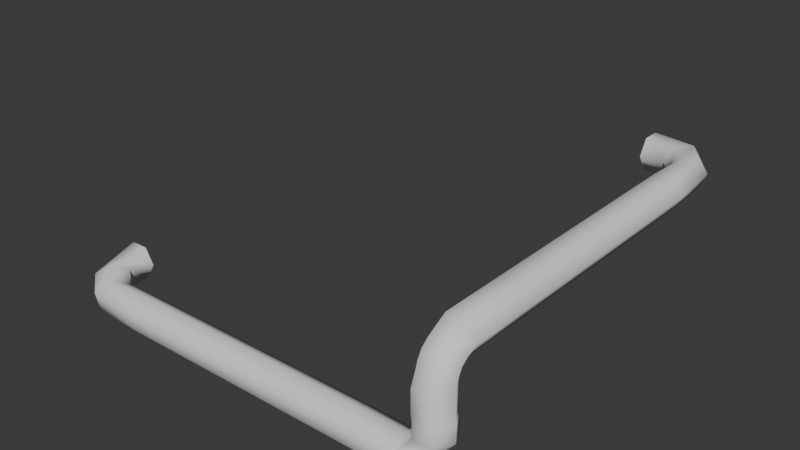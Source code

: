 # Source: Pipe7.blend  (saved by Blender 4.1.24; exported with 4.5.12 LTS)
import bpy
from mathutils import Matrix  # noqa: F401  (used for matrix-valued properties, if any)

bpy.ops.wm.read_factory_settings(use_empty=True)
scene = bpy.context.scene
scene.name = 'Scene'

# ---- collections
col_collection = bpy.data.collections.new('Collection'); scene.collection.children.link(col_collection)

# ---- world
world_world = bpy.data.worlds.new('World'); scene.world = world_world
world_world.use_nodes = True; world_world.node_tree.nodes.clear()
_N = world_world.node_tree.nodes; _L = world_world.node_tree.links
n0 = _N.new('ShaderNodeOutputWorld'); n0.name = 'World Output'; n0.location = (300, 300)
n1 = _N.new('ShaderNodeBackground'); n1.name = 'Background'; n1.location = (10, 300)
n1.inputs[0].default_value = (0.05088, 0.05088, 0.05088, 1.0)
_L.new(n1.outputs[0], n0.inputs[0])
n0.is_active_output = True
world_world.color = (0.05088, 0.05088, 0.05088)
world_world.use_sun_shadow = False
world_world.sun_shadow_jitter_overblur = 0.0

# ---- meshes
me_nurbspath_001 = bpy.data.meshes.new('NurbsPath.001')
me_nurbspath_001.from_pydata([(-1.839, 0.01806, 0.05788), (-1.834, 0.03456, -0.03049), (-1.878, -0.01851, -0.08837), (-1.926, -0.08806, -0.05788), (-1.931, -0.1046, 0.03049), (-1.887, -0.05149, 0.08837), (-1.648, -0.0372, 0.08997), (-1.648, -0.114, 0.04308), (-1.648, -0.1118, -0.04689), (-1.648, -0.0328, -0.08997), (-1.648, 0.04402, -0.04308), (-1.648, 0.04182, 0.04689), (-1.351, -0.0372, 0.08997), (-1.351, -0.114, 0.04308), (-1.351, -0.1118, -0.04689), (-1.351, -0.0328, -0.08997), (-1.351, 0.04402, -0.04308), (-1.351, 0.04182, 0.04689), (-1.055, -0.0372, 0.08997), (-1.055, -0.114, 0.04308), (-1.055, -0.1118, -0.04689), (-1.055, -0.0328, -0.08997), (-1.055, 0.04402, -0.04308), (-1.055, 0.04182, 0.04689), (-0.7585, -0.0372, 0.08997), (-0.7585, -0.114, 0.04308), (-0.7585, -0.1118, -0.04689), (-0.7585, -0.0328, -0.08997), (-0.7585, 0.04402, -0.04308), (-0.7585, 0.04182, 0.04689), (-0.4622, -0.03798, 0.08995), (-0.4622, -0.1144, 0.04239), (-0.4622, -0.1114, -0.04756), (-0.4622, -0.03202, -0.08995), (-0.4622, 0.04439, -0.04239), (-0.4622, 0.04141, 0.04756), (-0.1735, -0.03753, 0.08964), (-0.1735, -0.1141, 0.0423), (-0.1659, -0.1115, -0.04734), (-0.1583, -0.03247, -0.08964), (-0.1583, 0.04407, -0.0423), (-0.1659, 0.04154, 0.04734), (-0.1373, -0.03411, 0.141), (-0.09311, -0.1125, 0.141), (-0.003112, -0.1134, 0.141), (0.04265, -0.03589, 0.141), (-0.001577, 0.0425, 0.141), (-0.09157, 0.04338, 0.141), (-0.1373, -0.03567, 0.2221), (-0.09176, -0.1133, 0.2221), (-0.001761, -0.1126, 0.2221), (0.04265, -0.03433, 0.2221), (-0.002926, 0.04328, 0.2221), (-0.09292, 0.0426, 0.2221), (-2.005, 0.05016, 0.09247), (-2.055, -0.007691, 0.04521), (-1.959, 0.2483, 0.01391), (-2.004, 0.2483, -0.06403), (-2.055, -0.00412, -0.04472), (-2.005, 0.0573, -0.08739), (-2.094, 0.2483, -0.06403), (-2.139, 0.2483, 0.01391), (-2.094, 0.2483, 0.09185), (-2.004, 0.2483, 0.09185), (-1.955, 0.1151, -0.04013), (-1.955, 0.1116, 0.0498), (-0.1167, 1.737, 0.4936), (-0.08487, 1.769, 0.5715), (-0.02123, 1.832, 0.5715), (0.01059, 1.864, 0.4936), (-0.02123, 1.832, 0.4157), (-0.08487, 1.769, 0.4157), (-0.09805, 1.566, 0.4157), (-0.008053, 1.566, 0.4157), (0.03695, 1.566, 0.4936), (-0.008053, 1.566, 0.5715), (-0.09805, 1.566, 0.5715), (-0.1431, 1.566, 0.4936), (-0.09805, 1.269, 0.4157), (-0.008053, 1.269, 0.4157), (0.03695, 1.269, 0.4936), (-0.008053, 1.269, 0.5715), (-0.09805, 1.269, 0.5715), (-0.1431, 1.269, 0.4936), (-0.09805, 0.973, 0.4157), (-0.008053, 0.973, 0.4157), (0.03695, 0.973, 0.4936), (-0.008053, 0.973, 0.5715), (-0.09805, 0.973, 0.5715), (-0.1431, 0.973, 0.4936), (-0.09805, 0.6767, 0.4157), (-0.008053, 0.6767, 0.4157), (0.03695, 0.6767, 0.4936), (-0.008053, 0.6767, 0.5715), (-0.09805, 0.6767, 0.5715), (-0.1431, 0.6767, 0.4936), (-0.09805, 0.3803, 0.4157), (-0.008053, 0.3803, 0.4157), (0.03695, 0.3803, 0.4936), (-0.008053, 0.3803, 0.5715), (-0.09805, 0.3803, 0.5715), (-0.1431, 0.3803, 0.4936), (-0.09805, 0.09162, 0.416), (-0.008053, 0.09162, 0.416), (0.03695, 0.08401, 0.4936), (-0.008053, 0.07639, 0.5712), (-0.09805, 0.07639, 0.5712), (-0.1431, 0.08401, 0.4936), (-0.09805, 0.04342, 0.3526), (-0.008053, 0.04342, 0.3526), (0.03695, -0.03453, 0.3526), (-0.008053, -0.1125, 0.3526), (-0.09805, -0.1125, 0.3526), (-0.1431, -0.03453, 0.3526), (-0.09973, 0.04243, 0.2425), (-0.009747, 0.04437, 0.2425), (0.03693, -0.03258, 0.2425), (-0.00638, -0.1115, 0.2425), (-0.09636, -0.1134, 0.2425), (-0.143, -0.03647, 0.2425), (-0.1736, 1.891, 0.4131), (-0.11, 1.955, 0.4131), (-0.3363, 1.877, 0.4797), (-0.3363, 1.922, 0.5576), (-0.07814, 1.987, 0.4911), (-0.11, 1.955, 0.569), (-0.3363, 2.012, 0.5576), (-0.3363, 2.057, 0.4797), (-0.3363, 2.012, 0.4018), (-0.3363, 1.922, 0.4018), (-0.1736, 1.891, 0.569), (-0.2054, 1.859, 0.4911), (-0.09805, 0.08204, 0.4157), (-0.09805, 0.04228, 0.3568), (-0.09805, 0.04752, 0.3977), (-0.1431, 0.02912, 0.4711), (-0.1431, -0.02491, 0.4045), (-0.1431, -0.005382, 0.4439), (0.03695, 0.02912, 0.4711), (0.03695, -0.02491, 0.4045), (0.03695, -0.005382, 0.4439), (-0.09805, -0.07559, 0.4479), (-0.09805, -0.01806, 0.5154), (-0.09805, -0.05176, 0.4857), (-0.008053, -0.07559, 0.4479), (-0.008053, -0.01806, 0.5154), (-0.008053, -0.05176, 0.4857), (-0.008053, 0.04228, 0.3568), (-0.008053, 0.08204, 0.4157), (-0.008053, 0.04752, 0.3977)], [], [(21, 20, 14, 15), (23, 18, 24, 29), (31, 30, 24, 25), (43, 42, 36, 37), (33, 32, 26, 27), (45, 44, 38, 39), (9, 8, 3, 2), (7, 8, 14, 13), (15, 14, 8, 9), (16, 15, 9, 10), (17, 16, 10, 11), (0, 1, 64, 65), (8, 7, 4, 3), (15, 16, 22, 21), (19, 18, 12, 13), (20, 19, 13, 14), (16, 17, 23, 22), (19, 20, 26, 25), (18, 19, 25, 24), (29, 28, 22, 23), (28, 27, 21, 22), (29, 24, 30, 35), (39, 38, 32, 33), (27, 28, 34, 33), (32, 31, 25, 26), (28, 29, 35, 34), (31, 32, 38, 37), (35, 30, 36, 41), (30, 31, 37, 36), (41, 40, 34, 35), (118, 119, 48, 49), (40, 39, 33, 34), (41, 36, 42, 47), (51, 50, 44, 45), (39, 40, 46, 45), (44, 43, 37, 38), (40, 41, 47, 46), (43, 44, 50, 49), (47, 42, 48, 53), (42, 43, 49, 48), (53, 52, 46, 47), (52, 51, 45, 46), (115, 52, 53, 114), (119, 114, 53, 48), (50, 51, 116, 117), (118, 49, 50, 117), (51, 52, 115, 116), (2, 3, 58, 59), (17, 12, 18, 23), (64, 59, 60, 57), (58, 55, 62, 61), (4, 5, 54, 55), (65, 64, 57, 56), (59, 58, 61, 60), (55, 54, 63, 62), (27, 26, 20, 21), (54, 65, 56, 63), (11, 10, 1, 0), (11, 6, 12, 17), (6, 7, 13, 12), (5, 0, 65, 54), (1, 2, 59, 64), (6, 11, 0, 5), (10, 9, 2, 1), (7, 6, 5, 4), (3, 4, 55, 58), (87, 86, 80, 81), (89, 84, 90, 95), (97, 96, 90, 91), (136, 133, 108, 113), (99, 98, 92, 93), (110, 109, 147, 139), (75, 74, 69, 68), (73, 74, 80, 79), (81, 80, 74, 75), (82, 81, 75, 76), (83, 82, 76, 77), (66, 67, 130, 131), (74, 73, 70, 69), (81, 82, 88, 87), (85, 84, 78, 79), (86, 85, 79, 80), (82, 83, 89, 88), (85, 86, 92, 91), (84, 85, 91, 90), (95, 94, 88, 89), (94, 93, 87, 88), (95, 90, 96, 101), (105, 104, 98, 99), (93, 94, 100, 99), (98, 97, 91, 92), (94, 95, 101, 100), (97, 98, 104, 103), (101, 96, 102, 107), (96, 97, 103, 102), (107, 106, 100, 101), (106, 105, 99, 100), (141, 136, 113, 112), (117, 116, 110, 111), (111, 110, 139, 144), (106, 107, 135, 142), (109, 110, 116, 115), (113, 108, 114, 119), (108, 109, 115, 114), (119, 118, 112, 113), (118, 117, 111, 112), (68, 69, 124, 125), (83, 78, 84, 89), (130, 125, 126, 123), (124, 121, 128, 127), (70, 71, 120, 121), (131, 130, 123, 122), (125, 124, 127, 126), (121, 120, 129, 128), (93, 92, 86, 87), (120, 131, 122, 129), (77, 76, 67, 66), (77, 72, 78, 83), (72, 73, 79, 78), (71, 66, 131, 120), (67, 68, 125, 130), (72, 77, 66, 71), (76, 75, 68, 67), (73, 72, 71, 70), (69, 70, 121, 124), (138, 148, 103, 104), (105, 106, 142, 145), (144, 141, 112, 111), (109, 108, 133, 147), (145, 138, 104, 105), (148, 132, 102, 103), (136, 141, 143, 137), (137, 143, 142, 135), (148, 138, 140, 149), (149, 140, 139, 147), (141, 144, 146, 143), (143, 146, 145, 142), (133, 136, 137, 134), (134, 137, 135, 132), (138, 145, 146, 140), (140, 146, 144, 139), (132, 148, 149, 134), (134, 149, 147, 133), (107, 102, 132, 135)])
me_nurbspath_001.polygons.foreach_set('use_smooth', [True] * 144)
_uv = me_nurbspath_001.uv_layers.new(name='UVMap')
_uv.uv.foreach_set('vector', [0.5093, 0.2038, 0.5093, 0.1698, 0.3817, 0.1698, 0.3817, 0.2038, 0.5093, 0.2359, 0.5093, 0.2019, 0.6368, 0.2019, 0.6368, 0.2359, 0.7643, 0.1687, 0.7643, 0.2015, 0.6368, 0.2019, 0.6368, 0.1688, 0.03301, 0.6703, 0.06851, 0.6703, 0.06696, 0.647, 0.03229, 0.6256, 0.7643, 0.2041, 0.7643, 0.1699, 0.6368, 0.1698, 0.6368, 0.2038, 0.06771, 0.6703, 0.0326, 0.6703, 0.03344, 0.585, 0.06926, 0.5658, 0.2542, 0.2038, 0.2542, 0.1698, 0.1342, 0.18, 0.155, 0.2099, 0.2155, 0.1102, 0.2155, 0.06857, 0.3527, 0.06857, 0.3527, 0.1102, 0.3817, 0.2038, 0.3817, 0.1698, 0.2542, 0.1698, 0.2542, 0.2038, 0.3817, 0.2368, 0.3817, 0.2038, 0.2542, 0.2038, 0.2542, 0.2368, 0.4624, 0.3053, 0.506, 0.3053, 0.506, 0.1616, 0.4624, 0.1616, 0.457, 0.06894, 0.4999, 0.07103, 0.5046, 0.01251, 0.4609, 0.01257, 0.2155, 0.06857, 0.2155, 0.1102, 0.08435, 0.1044, 0.08634, 0.06348, 0.3817, 0.2038, 0.3817, 0.2368, 0.5093, 0.2368, 0.5093, 0.2038, 0.5093, 0.1688, 0.5093, 0.2019, 0.3817, 0.2019, 0.3817, 0.1688, 0.4899, 0.06857, 0.4899, 0.1102, 0.3527, 0.1102, 0.3527, 0.06857, 0.506, 0.3053, 0.4624, 0.3053, 0.4624, 0.449, 0.506, 0.449, 0.4899, 0.1102, 0.4899, 0.06857, 0.6271, 0.06857, 0.6271, 0.1102, 0.5093, 0.2019, 0.5093, 0.1688, 0.6368, 0.1688, 0.6368, 0.2019, 0.4624, 0.5927, 0.506, 0.5927, 0.506, 0.449, 0.4624, 0.449, 0.6368, 0.2368, 0.6368, 0.2038, 0.5093, 0.2038, 0.5093, 0.2368, 0.6368, 0.2359, 0.6368, 0.2019, 0.7643, 0.2015, 0.7643, 0.2357, 0.8951, 0.2039, 0.8918, 0.1699, 0.7643, 0.1699, 0.7643, 0.2041, 0.6368, 0.2038, 0.6368, 0.2368, 0.7643, 0.237, 0.7643, 0.2041, 0.7643, 0.06826, 0.7643, 0.1099, 0.6271, 0.1102, 0.6271, 0.06857, 0.506, 0.5927, 0.4624, 0.5927, 0.462, 0.7364, 0.5057, 0.7364, 0.7643, 0.1099, 0.7643, 0.06826, 0.9015, 0.06836, 0.898, 0.1099, 0.7643, 0.2357, 0.7643, 0.2015, 0.8885, 0.2017, 0.8918, 0.2358, 0.7643, 0.2015, 0.7643, 0.1687, 0.8885, 0.1688, 0.8885, 0.2017, 0.4621, 0.8801, 0.5056, 0.8838, 0.5057, 0.7364, 0.462, 0.7364, 0.03259, 0.7163, 0.06744, 0.7163, 0.06781, 0.7071, 0.03265, 0.7071, 0.8951, 0.2369, 0.8951, 0.2039, 0.7643, 0.2041, 0.7643, 0.237, 0.1028, 0.6279, 0.06696, 0.647, 0.06851, 0.6703, 0.1036, 0.6703, 0.06841, 0.7071, 0.03296, 0.7071, 0.0326, 0.6703, 0.06771, 0.6703, 0.06926, 0.5658, 0.1039, 0.5873, 0.1032, 0.6703, 0.06771, 0.6703, 0.9769, 0.1555, 0.9352, 0.1555, 0.898, 0.1099, 0.9015, 0.06836, 0.5056, 0.8838, 0.4621, 0.8801, 0.4167, 0.9162, 0.4167, 0.9598, 0.9352, 0.1555, 0.9769, 0.1555, 0.9775, 0.1931, 0.9358, 0.1931, 0.1036, 0.6703, 0.06851, 0.6703, 0.06781, 0.7071, 0.1033, 0.7071, 0.06851, 0.6703, 0.03301, 0.6703, 0.03265, 0.7071, 0.06781, 0.7071, 0.3774, 0.9155, 0.3774, 0.9592, 0.4167, 0.9598, 0.4167, 0.9162, 0.1036, 0.7071, 0.06841, 0.7071, 0.06771, 0.6703, 0.1032, 0.6703, 0.3675, 0.9559, 0.3774, 0.9592, 0.3774, 0.9155, 0.3675, 0.9122, 0.06744, 0.7163, 0.1032, 0.7163, 0.1033, 0.7071, 0.06781, 0.7071, 0.03296, 0.7071, 0.06841, 0.7071, 0.06921, 0.7163, 0.03347, 0.7163, 0.9337, 0.2025, 0.9358, 0.1931, 0.9775, 0.1931, 0.9754, 0.2025, 0.06841, 0.7071, 0.1036, 0.7071, 0.1041, 0.7163, 0.06921, 0.7163, 0.155, 0.2099, 0.1342, 0.18, 0.07881, 0.2161, 0.1004, 0.2425, 0.3817, 0.2359, 0.3817, 0.2019, 0.5093, 0.2019, 0.5093, 0.2359, 0.122, 0.2674, 0.1004, 0.2425, 0.06218, 0.3247, 0.1009, 0.3247, 0.2352, 0.555, 0.2318, 0.6406, 0.4755, 0.6851, 0.4755, 0.6108, 0.1323, 0.1729, 0.1513, 0.1957, 0.1005, 0.2395, 0.07887, 0.2146, 0.3454, 0.645, 0.3488, 0.5594, 0.4755, 0.5366, 0.4755, 0.6108, 0.2937, 0.5144, 0.2352, 0.555, 0.4755, 0.6108, 0.4755, 0.5366, 0.07887, 0.2146, 0.1005, 0.2395, 0.1009, 0.3247, 0.06218, 0.3247, 0.6368, 0.2038, 0.6368, 0.1698, 0.5093, 0.1698, 0.5093, 0.2038, 0.2869, 0.6856, 0.3454, 0.645, 0.4755, 0.6108, 0.4755, 0.6851, 0.4624, 0.1616, 0.506, 0.1616, 0.4999, 0.07103, 0.457, 0.06894, 0.2542, 0.2359, 0.2542, 0.2019, 0.3817, 0.2019, 0.3817, 0.2359, 0.2542, 0.2019, 0.2542, 0.1688, 0.3817, 0.1688, 0.3817, 0.2019, 0.1513, 0.1957, 0.172, 0.2257, 0.122, 0.2659, 0.1005, 0.2395, 0.1739, 0.2328, 0.155, 0.2099, 0.1004, 0.2425, 0.122, 0.2674, 0.2542, 0.2019, 0.2542, 0.2359, 0.172, 0.2257, 0.1513, 0.1957, 0.2542, 0.2368, 0.2542, 0.2038, 0.155, 0.2099, 0.1739, 0.2328, 0.2542, 0.1688, 0.2542, 0.2019, 0.1513, 0.1957, 0.1323, 0.1729, 0.08634, 0.06348, 0.08435, 0.1044, 0.02682, 0.1112, 0.02676, 0.06957, 0.5247, 0.8653, 0.5247, 0.83, 0.659, 0.83, 0.659, 0.8653, 0.5247, 0.83, 0.5247, 0.7947, 0.3905, 0.7947, 0.3905, 0.83, 0.6258, 0.2426, 0.5844, 0.2426, 0.5844, 0.3788, 0.6258, 0.3788, 0.07268, 0.7896, 0.1031, 0.7681, 0.1036, 0.7662, 0.06832, 0.7662, 0.2563, 0.8653, 0.2563, 0.83, 0.3905, 0.83, 0.3905, 0.8653, 0.06832, 0.7662, 0.1036, 0.7662, 0.1031, 0.7681, 0.07268, 0.7896, 0.7932, 0.8653, 0.7932, 0.83, 0.9285, 0.83, 0.914, 0.8653, 0.7932, 0.7947, 0.7932, 0.83, 0.659, 0.83, 0.659, 0.7947, 0.659, 0.8653, 0.659, 0.83, 0.7932, 0.83, 0.7932, 0.8653, 0.5844, 0.6512, 0.6258, 0.6512, 0.6258, 0.7874, 0.5844, 0.7874, 0.659, 0.83, 0.659, 0.8653, 0.7932, 0.8653, 0.7932, 0.83, 0.8708, 0.83, 0.8852, 0.8653, 0.9407, 0.8642, 0.9263, 0.8289, 0.7932, 0.83, 0.7932, 0.7947, 0.914, 0.7947, 0.9285, 0.83, 0.6258, 0.6512, 0.5844, 0.6512, 0.5844, 0.515, 0.6258, 0.515, 0.6258, 0.515, 0.5844, 0.515, 0.5844, 0.6512, 0.6258, 0.6512, 0.5247, 0.83, 0.5247, 0.7947, 0.659, 0.7947, 0.659, 0.83, 0.659, 0.8653, 0.659, 0.83, 0.5247, 0.83, 0.5247, 0.8653, 0.5247, 0.7947, 0.5247, 0.83, 0.3905, 0.83, 0.3905, 0.7947, 0.5844, 0.515, 0.6258, 0.515, 0.6258, 0.3788, 0.5844, 0.3788, 0.3905, 0.83, 0.3905, 0.8653, 0.5247, 0.8653, 0.5247, 0.83, 0.5844, 0.3788, 0.6258, 0.3788, 0.6258, 0.515, 0.5844, 0.515, 0.3905, 0.83, 0.3905, 0.7947, 0.2563, 0.7947, 0.2563, 0.83, 0.1186, 0.8652, 0.122, 0.83, 0.2563, 0.83, 0.2563, 0.8653, 0.6258, 0.3788, 0.5844, 0.3788, 0.5844, 0.2426, 0.6258, 0.2426, 0.2563, 0.83, 0.2563, 0.7947, 0.3905, 0.7947, 0.3905, 0.83, 0.3905, 0.8653, 0.3905, 0.83, 0.2563, 0.83, 0.2563, 0.8653, 0.2563, 0.7947, 0.2563, 0.83, 0.122, 0.83, 0.1255, 0.7949, 0.2563, 0.83, 0.2563, 0.7947, 0.1255, 0.7949, 0.122, 0.83, 0.5844, 0.2426, 0.6258, 0.2426, 0.6258, 0.1099, 0.5844, 0.1099, 0.122, 0.83, 0.1186, 0.8652, 0.2563, 0.8653, 0.2563, 0.83, 0.5844, 0.1029, 0.6258, 0.1029, 0.6258, 0.2426, 0.5844, 0.2426, 0.04972, 0.8093, 0.07268, 0.7896, 0.06832, 0.7662, 0.03302, 0.7662, 0.03347, 0.7163, 0.06921, 0.7163, 0.06832, 0.7662, 0.03302, 0.7662, 0.03302, 0.7662, 0.06832, 0.7662, 0.07268, 0.7896, 0.04972, 0.8093, 0.1186, 0.8652, 0.122, 0.83, 0.09715, 0.8198, 0.07578, 0.8399, 0.1036, 0.7662, 0.06832, 0.7662, 0.06921, 0.7163, 0.1041, 0.7163, 0.06832, 0.7662, 0.1036, 0.7662, 0.1032, 0.7163, 0.06744, 0.7163, 0.3141, 0.913, 0.3141, 0.9567, 0.3675, 0.9559, 0.3675, 0.9122, 0.06744, 0.7163, 0.03259, 0.7163, 0.03302, 0.7662, 0.06832, 0.7662, 0.9337, 0.2025, 0.9754, 0.2025, 0.9746, 0.2536, 0.9329, 0.2536, 0.914, 0.8653, 0.9285, 0.83, 0.9839, 0.8289, 0.9695, 0.8642, 0.659, 0.83, 0.659, 0.7947, 0.5247, 0.7947, 0.5247, 0.83, 0.5497, 0.937, 0.5789, 0.9662, 0.4749, 0.9925, 0.4749, 0.9511, 0.8878, 0.637, 0.8592, 0.5668, 0.6552, 0.5565, 0.6552, 0.6268, 0.6197, 0.91, 0.5905, 0.8807, 0.5497, 0.937, 0.5789, 0.9662, 0.7731, 0.637, 0.8018, 0.7073, 0.6552, 0.697, 0.6552, 0.6268, 0.8592, 0.7073, 0.8878, 0.637, 0.6552, 0.6268, 0.6552, 0.697, 0.5789, 0.9662, 0.5497, 0.937, 0.4749, 0.9511, 0.4749, 0.9925, 0.3905, 0.8653, 0.3905, 0.83, 0.5247, 0.83, 0.5247, 0.8653, 0.8018, 0.5668, 0.7731, 0.637, 0.6552, 0.6268, 0.6552, 0.5565, 0.7932, 0.83, 0.7932, 0.8653, 0.8852, 0.8653, 0.8708, 0.83, 0.7932, 0.83, 0.7932, 0.7947, 0.659, 0.7947, 0.659, 0.83, 0.5844, 0.7874, 0.6258, 0.7874, 0.6258, 0.6512, 0.5844, 0.6512, 0.8852, 0.7947, 0.8708, 0.83, 0.9263, 0.8289, 0.9407, 0.7936, 0.5905, 0.8807, 0.6197, 0.91, 0.5789, 0.9662, 0.5497, 0.937, 0.7932, 0.7947, 0.7932, 0.83, 0.8708, 0.83, 0.8852, 0.7947, 0.5844, 0.7874, 0.6258, 0.7874, 0.6197, 0.91, 0.5905, 0.8807, 0.6258, 0.7874, 0.5844, 0.7874, 0.5905, 0.8807, 0.6197, 0.91, 0.9285, 0.83, 0.914, 0.7947, 0.9695, 0.7936, 0.9839, 0.8289, 0.09715, 0.8198, 0.1211, 0.7947, 0.1255, 0.7949, 0.122, 0.83, 0.6258, 0.1029, 0.5844, 0.1029, 0.5844, 0.05947, 0.6258, 0.05947, 0.9746, 0.2976, 0.9329, 0.2976, 0.9329, 0.2536, 0.9746, 0.2536, 0.3141, 0.9567, 0.3141, 0.913, 0.312, 0.913, 0.312, 0.9567, 0.07578, 0.8399, 0.09715, 0.8198, 0.122, 0.83, 0.1186, 0.8652, 0.6258, 0.1055, 0.5844, 0.1055, 0.5844, 0.1099, 0.6258, 0.1099, 0.07268, 0.7896, 0.04972, 0.8093, 0.06052, 0.8264, 0.08153, 0.8075, 0.08153, 0.8075, 0.06052, 0.8264, 0.07578, 0.8399, 0.09715, 0.8198, 0.1211, 0.7947, 0.09715, 0.8198, 0.08153, 0.8075, 0.1055, 0.7866, 0.1055, 0.7866, 0.08153, 0.8075, 0.07268, 0.7896, 0.1031, 0.7681, 0.9329, 0.2976, 0.9746, 0.2976, 0.9746, 0.3151, 0.9329, 0.3151, 0.5844, 0.04398, 0.6258, 0.04398, 0.6258, 0.05947, 0.5844, 0.05947, 0.1031, 0.7681, 0.07268, 0.7896, 0.08153, 0.8075, 0.1055, 0.7866, 0.1055, 0.7866, 0.08153, 0.8075, 0.09715, 0.8198, 0.1211, 0.7947, 0.09715, 0.8198, 0.07578, 0.8399, 0.06052, 0.8264, 0.08153, 0.8075, 0.08153, 0.8075, 0.06052, 0.8264, 0.04972, 0.8093, 0.07268, 0.7896, 0.5844, 0.1055, 0.6258, 0.1055, 0.6258, 0.08961, 0.5844, 0.08961, 0.2922, 0.913, 0.2922, 0.9567, 0.312, 0.9567, 0.312, 0.913, 0.122, 0.83, 0.1255, 0.7949, 0.1211, 0.7947, 0.09715, 0.8198])
me_nurbspath_001.auto_texspace = False
me_nurbspath_001.update()
me_nurbspath_001.normals_split_custom_set([tuple(v) for v in zip(*[iter([0.0, 0.02448, -0.9997, 0.0, -0.8535, -0.5211, 0.0, -0.8535, -0.5211, 0.0, 0.02448, -0.9997, 0.0, 0.8535, 0.5211, 0.0, -0.02448, 0.9997, 5.048e-09, -0.02623, 0.9997, 4.688e-09, 0.8526, 0.5225, 0.0004574, -0.8817, 0.4718, 0.0004638, -0.02963, 0.9996, 5.048e-09, -0.02623, 0.9997, -7.903e-09, -0.8788, 0.4771, -0.4198, -0.9071, -0.02965, -0.9757, 0.03067, 0.2169, -0.2925, -0.09014, 0.952, 0.07152, -0.875, 0.4788, 0.0004501, 0.03319, -0.9994, 0.0001716, -0.8483, -0.5296, -2.303e-08, -0.8526, -0.5225, -2.018e-08, 0.02623, -0.9997, 0.9352, -0.01322, -0.3538, 0.5026, -0.8407, -0.2017, 0.202, -0.8385, -0.5061, 0.3788, -0.00481, -0.9255, -0.01026, 0.06593, -0.9978, -0.01248, -0.8435, -0.537, -0.2916, -0.7749, -0.5609, 0.01562, 0.02157, -0.9996, -0.01963, -0.8963, 0.443, -0.01248, -0.8435, -0.537, 0.0, -0.8535, -0.5211, 0.0, -0.878, 0.4786, 0.0, 0.02448, -0.9997, 0.0, -0.8535, -0.5211, -0.01248, -0.8435, -0.537, -0.01026, 0.06593, -0.9978, 0.0, 0.878, -0.4786, 0.0, 0.02448, -0.9997, -0.01026, 0.06593, -0.9978, -0.03603, 0.8992, -0.4362, 0.0, 0.8535, 0.5211, 0.0, 0.878, -0.4786, -0.03603, 0.8992, -0.4362, -0.03782, 0.8473, 0.5298, 0.189, 0.7153, 0.6728, 0.2328, 0.8763, -0.4218, 0.6457, 0.437, -0.6262, 0.7753, 0.3892, 0.4974, -0.01248, -0.8435, -0.537, -0.01963, -0.8963, 0.443, -0.3184, -0.8743, 0.3664, -0.2916, -0.7749, -0.5609, 0.0, 0.02448, -0.9997, 0.0, 0.878, -0.4786, 0.0, 0.878, -0.4786, 0.0, 0.02448, -0.9997, 0.0, -0.878, 0.4786, 0.0, -0.02448, 0.9997, 0.0, -0.02448, 0.9997, 0.0, -0.878, 0.4786, 0.0, -0.8535, -0.5211, 0.0, -0.878, 0.4786, 0.0, -0.878, 0.4786, 0.0, -0.8535, -0.5211, 0.0, 0.878, -0.4786, 0.0, 0.8535, 0.5211, 0.0, 0.8535, 0.5211, 0.0, 0.878, -0.4786, 0.0, -0.878, 0.4786, 0.0, -0.8535, -0.5211, -2.303e-08, -0.8526, -0.5225, -7.903e-09, -0.8788, 0.4771, 0.0, -0.02448, 0.9997, 0.0, -0.878, 0.4786, -7.903e-09, -0.8788, 0.4771, 5.048e-09, -0.02623, 0.9997, 4.688e-09, 0.8526, 0.5225, -5.392e-09, 0.8788, -0.4771, 0.0, 0.878, -0.4786, 0.0, 0.8535, 0.5211, -5.392e-09, 0.8788, -0.4771, -2.018e-08, 0.02623, -0.9997, 0.0, 0.02448, -0.9997, 0.0, 0.878, -0.4786, 4.688e-09, 0.8526, 0.5225, 5.048e-09, -0.02623, 0.9997, 0.0004638, -0.02963, 0.9996, 0.0001911, 0.8521, 0.5233, 0.3788, -0.00481, -0.9255, 0.202, -0.8385, -0.5061, 0.0001716, -0.8483, -0.5296, 0.0004501, 0.03319, -0.9994, -2.018e-08, 0.02623, -0.9997, -5.392e-09, 0.8788, -0.4771, 0.0004436, 0.8799, -0.4752, 0.0004501, 0.03319, -0.9994, 0.0001716, -0.8483, -0.5296, 0.0004574, -0.8817, 0.4718, -7.903e-09, -0.8788, 0.4771, -2.303e-08, -0.8526, -0.5225, -5.392e-09, 0.8788, -0.4771, 4.688e-09, 0.8526, 0.5225, 0.0001911, 0.8521, 0.5233, 0.0004436, 0.8799, -0.4752, 0.0004574, -0.8817, 0.4718, 0.0001716, -0.8483, -0.5296, 0.202, -0.8385, -0.5061, 0.07152, -0.875, 0.4788, 0.0001911, 0.8521, 0.5233, 0.0004638, -0.02963, 0.9996, -0.2925, -0.09014, 0.952, -0.223, 0.8826, 0.414, 0.0004638, -0.02963, 0.9996, 0.0004574, -0.8817, 0.4718, 0.07152, -0.875, 0.4788, -0.2925, -0.09014, 0.952, -0.223, 0.8826, 0.414, 0.2784, 0.819, -0.5017, 0.0004436, 0.8799, -0.4752, 0.0001911, 0.8521, 0.5233, -0.5246, -0.8489, -0.06424, -0.9886, -0.02082, -0.149, -0.9893, -0.0218, -0.144, -0.465, -0.8846, -0.03379, 0.2784, 0.819, -0.5017, 0.3788, -0.00481, -0.9255, 0.0004501, 0.03319, -0.9994, 0.0004436, 0.8799, -0.4752, -0.223, 0.8826, 0.414, -0.2925, -0.09014, 0.952, -0.9757, 0.03067, 0.2169, -0.4426, 0.8832, 0.1549, 0.991, -0.02143, 0.1324, 0.5259, -0.848, 0.06637, 0.5026, -0.8407, -0.2017, 0.9352, -0.01322, -0.3538, 0.3788, -0.00481, -0.9255, 0.2784, 0.819, -0.5017, 0.5429, 0.7962, -0.2671, 0.9352, -0.01322, -0.3538, 0.5026, -0.8407, -0.2017, -0.4198, -0.9071, -0.02965, 0.07152, -0.875, 0.4788, 0.202, -0.8385, -0.5061, 0.2784, 0.819, -0.5017, -0.223, 0.8826, 0.414, -0.4426, 0.8832, 0.1549, 0.5429, 0.7962, -0.2671, -0.4198, -0.9071, -0.02965, 0.5026, -0.8407, -0.2017, 0.5259, -0.848, 0.06637, -0.465, -0.8846, -0.03379, -0.4426, 0.8832, 0.1549, -0.9757, 0.03067, 0.2169, -0.9893, -0.0218, -0.144, -0.4645, 0.8811, -0.08899, -0.9757, 0.03067, 0.2169, -0.4198, -0.9071, -0.02965, -0.465, -0.8846, -0.03379, -0.9893, -0.0218, -0.144, -0.4645, 0.8811, -0.08899, 0.5305, 0.8462, 0.05074, 0.5429, 0.7962, -0.2671, -0.4426, 0.8832, 0.1549, 0.5305, 0.8462, 0.05074, 0.991, -0.02143, 0.1324, 0.9352, -0.01322, -0.3538, 0.5429, 0.7962, -0.2671, 0.4458, 0.8947, 0.02891, 0.5305, 0.8462, 0.05074, -0.4645, 0.8811, -0.08899, -0.5305, 0.843, -0.089, -0.9886, -0.02082, -0.149, -0.5305, 0.843, -0.089, -0.4645, 0.8811, -0.08899, -0.9893, -0.0218, -0.144, 0.5259, -0.848, 0.06637, 0.991, -0.02143, 0.1324, 0.9896, 0.01233, 0.1436, 0.4894, -0.87, 0.0592, -0.5246, -0.8489, -0.06424, -0.465, -0.8846, -0.03379, 0.5259, -0.848, 0.06637, 0.4894, -0.87, 0.0592, 0.991, -0.02143, 0.1324, 0.5305, 0.8462, 0.05074, 0.4458, 0.8947, 0.02891, 0.9896, 0.01233, 0.1436, 0.01562, 0.02157, -0.9996, -0.2916, -0.7749, -0.5609, -0.755, -0.5115, -0.4102, -0.2065, -0.002627, -0.9784, 0.0, 0.8535, 0.5211, 0.0, -0.02448, 0.9997, 0.0, -0.02448, 0.9997, 0.0, 0.8535, 0.5211, 0.6457, 0.437, -0.6262, -0.2065, -0.002627, -0.9784, -0.4148, -0.07666, -0.9067, 0.6203, 0.1301, -0.7735, -0.755, -0.5115, -0.4102, -0.6773, -0.5426, 0.4968, -0.6977, -0.2363, 0.6763, -0.9503, -0.2632, -0.1663, -0.3184, -0.8743, 0.3664, -0.03395, -0.2315, 0.9722, -0.01681, -0.07789, 0.9968, -0.6773, -0.5426, 0.4968, 0.7753, 0.3892, 0.4974, 0.6457, 0.437, -0.6262, 0.6203, 0.1301, -0.7735, 0.9827, 0.1131, 0.1465, -0.2065, -0.002627, -0.9784, -0.755, -0.5115, -0.4102, -0.9503, -0.2632, -0.1663, -0.4148, -0.07666, -0.9067, -0.6773, -0.5426, 0.4968, -0.01681, -0.07789, 0.9968, 0.2959, -0.03347, 0.9546, -0.6977, -0.2363, 0.6763, -2.018e-08, 0.02623, -0.9997, -2.303e-08, -0.8526, -0.5225, 0.0, -0.8535, -0.5211, 0.0, 0.02448, -0.9997, -0.01681, -0.07789, 0.9968, 0.7753, 0.3892, 0.4974, 0.9827, 0.1131, 0.1465, 0.2959, -0.03347, 0.9546, -0.03782, 0.8473, 0.5298, -0.03603, 0.8992, -0.4362, 0.2328, 0.8763, -0.4218, 0.189, 0.7153, 0.6728, -0.03782, 0.8473, 0.5298, -0.01853, -0.05347, 0.9984, 0.0, -0.02448, 0.9997, 0.0, 0.8535, 0.5211, -0.01853, -0.05347, 0.9984, -0.01963, -0.8963, 0.443, 0.0, -0.878, 0.4786, 0.0, -0.02448, 0.9997, -0.03395, -0.2315, 0.9722, 0.189, 0.7153, 0.6728, 0.7753, 0.3892, 0.4974, -0.01681, -0.07789, 0.9968, 0.2328, 0.8763, -0.4218, 0.01562, 0.02157, -0.9996, -0.2065, -0.002627, -0.9784, 0.6457, 0.437, -0.6262, -0.01853, -0.05347, 0.9984, -0.03782, 0.8473, 0.5298, 0.189, 0.7153, 0.6728, -0.03395, -0.2315, 0.9722, -0.03603, 0.8992, -0.4362, -0.01026, 0.06593, -0.9978, 0.01562, 0.02157, -0.9996, 0.2328, 0.8763, -0.4218, -0.01963, -0.8963, 0.443, -0.01853, -0.05347, 0.9984, -0.03395, -0.2315, 0.9722, -0.3184, -0.8743, 0.3664, -0.2916, -0.7749, -0.5609, -0.3184, -0.8743, 0.3664, -0.6773, -0.5426, 0.4968, -0.755, -0.5115, -0.4102, 0.5, 0.0, 0.866, 1.0, 0.0, -1.347e-06, 1.0, 0.0, -1.391e-06, 0.5, 0.0, 0.866, -1.0, 0.0, 8.873e-07, -0.5, 0.0, -0.866, -0.5, 0.0, -0.866, -1.0, 0.0, 8.763e-07, 0.5013, -0.000458, -0.8653, -0.501, -0.0004591, -0.8654, -0.5, 0.0, -0.866, 0.5, 0.0, -0.866, -0.9964, -0.05063, 0.06838, -0.5216, 0.8528, -0.02584, -0.4092, 0.9103, 0.06285, -0.9987, -0.01524, 0.04939, 0.4979, -0.0004496, 0.8672, 1.0, -0.0001814, 0.003683, 1.0, 0.0, -1.369e-06, 0.5, 0.0, 0.866, 0.9971, -0.05407, 0.05328, 0.5355, 0.8373, 0.1101, 0.5216, 0.8528, -0.02584, 0.9964, -0.05063, 0.06838, 0.5105, 0.01841, 0.8597, 0.9996, 0.02679, 1.16e-06, 0.9262, 0.3771, -0.004999, 0.5365, 0.187, 0.8229, 0.5105, 0.01841, -0.8597, 0.9996, 0.02679, 1.16e-06, 1.0, 0.0, -1.391e-06, 0.5, 0.0, -0.866, 0.5, 0.0, 0.866, 1.0, 0.0, -1.391e-06, 0.9996, 0.02679, 1.16e-06, 0.5105, 0.01841, 0.8597, -0.5, 0.0, 0.866, 0.5, 0.0, 0.866, 0.5105, 0.01841, 0.8597, -0.5249, 0.03658, 0.8504, -1.0, 0.0, 8.873e-07, -0.5, 0.0, 0.866, -0.5249, 0.03658, 0.8504, -0.9982, 0.0606, -2.615e-09, -0.9799, -0.1995, -0.004409, -0.3925, -0.1289, 0.9107, -0.2458, -0.3033, 0.9206, -0.5058, -0.8626, 0.01179, 0.9996, 0.02679, 1.16e-06, 0.5105, 0.01841, -0.8597, 0.5424, 0.1641, -0.8239, 0.9262, 0.3771, -0.004999, 0.5, 0.0, 0.866, -0.5, 0.0, 0.866, -0.5, 0.0, 0.866, 0.5, 0.0, 0.866, 0.5, 0.0, -0.866, -0.5, 0.0, -0.866, -0.5, 0.0, -0.866, 0.5, 0.0, -0.866, 1.0, 0.0, -1.347e-06, 0.5, 0.0, -0.866, 0.5, 0.0, -0.866, 1.0, 0.0, -1.391e-06, -0.5, 0.0, 0.866, -1.0, 0.0, 8.873e-07, -1.0, 0.0, 8.873e-07, -0.5, 0.0, 0.866, 0.5, 0.0, -0.866, 1.0, 0.0, -1.347e-06, 1.0, 0.0, -1.369e-06, 0.5, 0.0, -0.866, -0.5, 0.0, -0.866, 0.5, 0.0, -0.866, 0.5, 0.0, -0.866, -0.5, 0.0, -0.866, -1.0, 0.0, 8.763e-07, -0.5, 0.0, 0.866, -0.5, 0.0, 0.866, -1.0, 0.0, 8.873e-07, -0.5, 0.0, 0.866, 0.5, 0.0, 0.866, 0.5, 0.0, 0.866, -0.5, 0.0, 0.866, -1.0, 0.0, 8.763e-07, -0.5, 0.0, -0.866, -0.501, -0.0004591, -0.8654, -1.0, -0.0001814, 0.003686, 0.4669, -0.217, 0.8573, 0.9928, -0.05863, 0.1044, 1.0, -0.0001814, 0.003683, 0.4979, -0.0004496, 0.8672, 0.5, 0.0, 0.866, -0.5, 0.0, 0.866, -0.4979, -0.0004443, 0.8672, 0.4979, -0.0004496, 0.8672, 1.0, -0.0001814, 0.003683, 0.5013, -0.000458, -0.8653, 0.5, 0.0, -0.866, 1.0, 0.0, -1.369e-06, -0.5, 0.0, 0.866, -1.0, 0.0, 8.763e-07, -1.0, -0.0001814, 0.003686, -0.4979, -0.0004443, 0.8672, 0.5013, -0.000458, -0.8653, 1.0, -0.0001814, 0.003683, 0.9928, -0.05863, 0.1044, 0.5105, -0.07683, -0.8565, -1.0, -0.0001814, 0.003686, -0.501, -0.0004591, -0.8654, -0.581, 0.1455, -0.8008, -0.999, -0.004307, 0.04463, -0.501, -0.0004591, -0.8654, 0.5013, -0.000458, -0.8653, 0.5105, -0.07683, -0.8565, -0.581, 0.1455, -0.8008, -0.999, -0.004307, 0.04463, -0.4653, -0.2154, 0.8585, -0.4979, -0.0004443, 0.8672, -1.0, -0.0001814, 0.003686, -0.4653, -0.2154, 0.8585, 0.4669, -0.217, 0.8573, 0.4979, -0.0004496, 0.8672, -0.4979, -0.0004443, 0.8672, -0.4543, -0.8015, 0.3889, -0.9964, -0.05063, 0.06838, -0.9987, -0.01524, 0.04939, -0.4771, -0.8639, 0.1615, 0.4894, -0.87, 0.0592, 0.9896, 0.01233, 0.1436, 0.9971, -0.05407, 0.05328, 0.4805, -0.8663, 0.1365, 0.4805, -0.8663, 0.1365, 0.9971, -0.05407, 0.05328, 0.9964, -0.05063, 0.06838, 0.4543, -0.8015, 0.3889, -0.4653, -0.2154, 0.8585, -0.999, -0.004307, 0.04463, -0.9969, -0.06385, 0.04566, -0.453, -0.5173, 0.7261, 0.5355, 0.8373, 0.1101, 0.9971, -0.05407, 0.05328, 0.9896, 0.01233, 0.1436, 0.4458, 0.8947, 0.02891, -0.9987, -0.01524, 0.04939, -0.4092, 0.9103, 0.06285, -0.5305, 0.843, -0.089, -0.9886, -0.02082, -0.149, -0.4092, 0.9103, 0.06285, 0.5355, 0.8373, 0.1101, 0.4458, 0.8947, 0.02891, -0.5305, 0.843, -0.089, -0.9886, -0.02082, -0.149, -0.5246, -0.8489, -0.06424, -0.4771, -0.8639, 0.1615, -0.9987, -0.01524, 0.04939, -0.5246, -0.8489, -0.06424, 0.4894, -0.87, 0.0592, 0.4805, -0.8663, 0.1365, -0.4771, -0.8639, 0.1615, 0.5365, 0.187, 0.8229, 0.9262, 0.3771, -0.004999, 0.5808, 0.814, -0.004521, 0.2861, 0.4947, 0.8206, -1.0, 0.0, 8.873e-07, -0.5, 0.0, -0.866, -0.5, 0.0, -0.866, -1.0, 0.0, 8.873e-07, -0.2458, -0.3033, 0.9206, 0.2861, 0.4947, 0.8206, 0.1161, 0.5778, 0.8079, -0.1227, -0.4614, 0.8787, 0.5808, 0.814, -0.004521, 0.3421, 0.4668, -0.8155, 0.1946, 0.5375, -0.8205, 0.2628, 0.9647, -0.01499, 0.5424, 0.1641, -0.8239, -0.3863, -0.1411, -0.9115, -0.1878, -0.3583, -0.9145, 0.3421, 0.4668, -0.8155, -0.5058, -0.8626, 0.01179, -0.2458, -0.3033, 0.9206, -0.1227, -0.4614, 0.8787, -0.1522, -0.9882, -0.01982, 0.2861, 0.4947, 0.8206, 0.5808, 0.814, -0.004521, 0.2628, 0.9647, -0.01499, 0.1161, 0.5778, 0.8079, 0.3421, 0.4668, -0.8155, -0.1878, -0.3583, -0.9145, -0.01413, -0.4732, -0.8808, 0.1946, 0.5375, -0.8205, 0.5, 0.0, 0.866, 1.0, 0.0, -1.369e-06, 1.0, 0.0, -1.347e-06, 0.5, 0.0, 0.866, -0.1878, -0.3583, -0.9145, -0.5058, -0.8626, 0.01179, -0.1522, -0.9882, -0.01982, -0.01413, -0.4732, -0.8808, -0.9982, 0.0606, -2.615e-09, -0.5249, 0.03658, 0.8504, -0.3925, -0.1289, 0.9107, -0.9799, -0.1995, -0.004409, -0.9982, 0.0606, -2.615e-09, -0.5249, 0.03663, -0.8504, -0.5, 0.0, -0.866, -1.0, 0.0, 8.873e-07, -0.5249, 0.03663, -0.8504, 0.5105, 0.01841, -0.8597, 0.5, 0.0, -0.866, -0.5, 0.0, -0.866, -0.3863, -0.1411, -0.9115, -0.9799, -0.1995, -0.004409, -0.5058, -0.8626, 0.01179, -0.1878, -0.3583, -0.9145, -0.3925, -0.1289, 0.9107, 0.5365, 0.187, 0.8229, 0.2861, 0.4947, 0.8206, -0.2458, -0.3033, 0.9206, -0.5249, 0.03663, -0.8504, -0.9982, 0.0606, -2.615e-09, -0.9799, -0.1995, -0.004409, -0.3863, -0.1411, -0.9115, -0.5249, 0.03658, 0.8504, 0.5105, 0.01841, 0.8597, 0.5365, 0.187, 0.8229, -0.3925, -0.1289, 0.9107, 0.5105, 0.01841, -0.8597, -0.5249, 0.03663, -0.8504, -0.3863, -0.1411, -0.9115, 0.5424, 0.1641, -0.8239, 0.9262, 0.3771, -0.004999, 0.5424, 0.1641, -0.8239, 0.3421, 0.4668, -0.8155, 0.5808, 0.814, -0.004521, 0.9969, -0.06385, 0.04566, 0.5205, 0.2712, -0.8096, 0.5105, -0.07683, -0.8565, 0.9928, -0.05863, 0.1044, 0.4669, -0.217, 0.8573, -0.4653, -0.2154, 0.8585, -0.453, -0.5173, 0.7261, 0.453, -0.5173, 0.7261, 0.4543, -0.8015, 0.3889, -0.4543, -0.8015, 0.3889, -0.4771, -0.8639, 0.1615, 0.4805, -0.8663, 0.1365, 0.5355, 0.8373, 0.1101, -0.4092, 0.9103, 0.06285, -0.5216, 0.8528, -0.02584, 0.5216, 0.8528, -0.02584, 0.453, -0.5173, 0.7261, 0.9969, -0.06385, 0.04566, 0.9928, -0.05863, 0.1044, 0.4669, -0.217, 0.8573, 0.5205, 0.2712, -0.8096, -0.5205, 0.2712, -0.8096, -0.581, 0.1455, -0.8008, 0.5105, -0.07683, -0.8565, -0.9964, -0.05063, 0.06838, -0.4543, -0.8015, 0.3889, -0.4447, -0.6838, 0.5785, -0.9931, -0.0839, 0.08179, -0.9931, -0.0839, 0.08179, -0.4447, -0.6838, 0.5785, -0.453, -0.5173, 0.7261, -0.9969, -0.06385, 0.04566, 0.5205, 0.2712, -0.8096, 0.9969, -0.06385, 0.04566, 0.9931, -0.0839, 0.08179, 0.5733, 0.6684, -0.4739, 0.5733, 0.6684, -0.4739, 0.9931, -0.0839, 0.08179, 0.9964, -0.05063, 0.06838, 0.5216, 0.8528, -0.02584, -0.4543, -0.8015, 0.3889, 0.4543, -0.8015, 0.3889, 0.4447, -0.6838, 0.5785, -0.4447, -0.6838, 0.5785, -0.4447, -0.6838, 0.5785, 0.4447, -0.6838, 0.5785, 0.453, -0.5173, 0.7261, -0.453, -0.5173, 0.7261, -0.5216, 0.8528, -0.02584, -0.9964, -0.05063, 0.06838, -0.9931, -0.0839, 0.08179, -0.5733, 0.6684, -0.4739, -0.5733, 0.6684, -0.4739, -0.9931, -0.0839, 0.08179, -0.9969, -0.06385, 0.04566, -0.5205, 0.2712, -0.8096, 0.9969, -0.06385, 0.04566, 0.453, -0.5173, 0.7261, 0.4447, -0.6838, 0.5785, 0.9931, -0.0839, 0.08179, 0.9931, -0.0839, 0.08179, 0.4447, -0.6838, 0.5785, 0.4543, -0.8015, 0.3889, 0.9964, -0.05063, 0.06838, -0.5205, 0.2712, -0.8096, 0.5205, 0.2712, -0.8096, 0.5733, 0.6684, -0.4739, -0.5733, 0.6684, -0.4739, -0.5733, 0.6684, -0.4739, 0.5733, 0.6684, -0.4739, 0.5216, 0.8528, -0.02584, -0.5216, 0.8528, -0.02584, -0.999, -0.004307, 0.04463, -0.581, 0.1455, -0.8008, -0.5205, 0.2712, -0.8096, -0.9969, -0.06385, 0.04566])] * 3)])

# ---- objects
ob_nurbspath_001 = bpy.data.objects.new('NurbsPath.001', me_nurbspath_001)

# ---- transforms, parenting, visibility, modifiers, constraints
ob_nurbspath_001.location = (0.0, 0.0, 0.0)

# ---- collection membership
col_collection.objects.link(ob_nurbspath_001)

# ---- scene / render settings (as saved in the file)
scene.frame_start = 1; scene.frame_end = 250; scene.frame_set(1)
scene.render.engine = 'BLENDER_EEVEE_NEXT'
scene.cycles.sampling_pattern = 'TABULATED_SOBOL'
scene.eevee.ray_tracing_options.trace_max_roughness = 0.0
bpy.context.view_layer.update()

# ---- added for rendering (the .blend has no active camera and no usable light): camera, sun
cam_auto = bpy.data.cameras.new('AutoCamera')
cam_auto.lens = 50.0
cam_auto.sensor_width = 36.0
cam_auto.clip_end = 1000.0
ob_auto_camera = bpy.data.objects.new('AutoCamera', cam_auto)
scene.collection.objects.link(ob_auto_camera)
ob_auto_camera.location = (1.86472, -2.52409, 2.57104)
ob_auto_camera.rotation_euler = (1.09748, -7.21219e-08, 0.694738)
scene.camera = ob_auto_camera
light_auto_sun = bpy.data.lights.new('AutoSun', 'SUN')
light_auto_sun.energy = 3.0
light_auto_sun.angle = 0.0523599
ob_auto_sun = bpy.data.objects.new('AutoSun', light_auto_sun)
scene.collection.objects.link(ob_auto_sun)
ob_auto_sun.rotation_euler = (0.872665, 0.174533, 0.523599)
bpy.context.view_layer.update()
